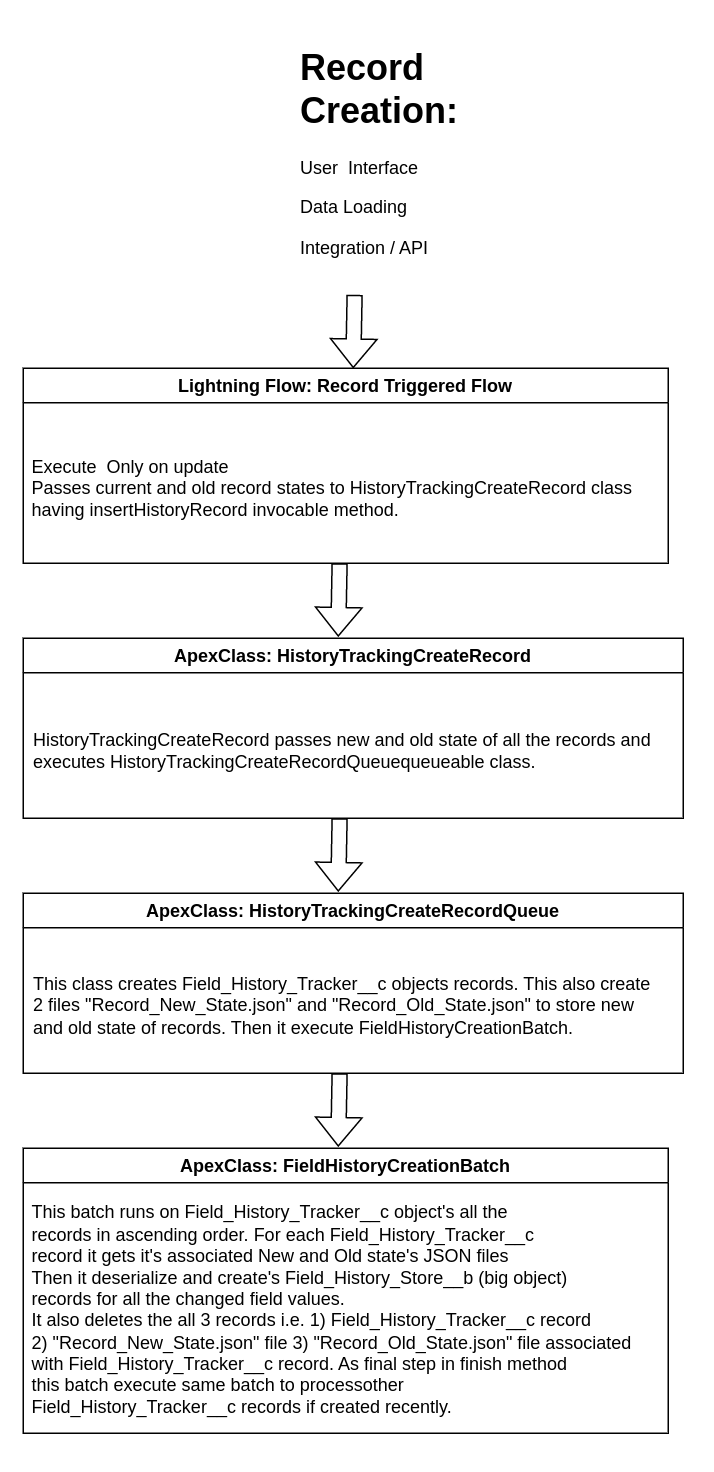

The diagram above was exported from draw.io. Its source (the exported page's mxGraphModel, read from the mxfile embedded in the PNG):
<mxGraphModel dx="1394" dy="2048" grid="1" gridSize="10" guides="1" tooltips="1" connect="1" arrows="1" fold="1" page="1" pageScale="1" pageWidth="827" pageHeight="1169" math="0" shadow="0">
  <root>
    <mxCell id="0" />
    <mxCell id="1" parent="0" />
    <mxCell id="ezBOBfZ3A-K8Sh3HJmKz-2" value="&lt;h1&gt;Record Creation:&lt;/h1&gt;&lt;p&gt;User&amp;nbsp; Interface&lt;/p&gt;&lt;p&gt;Data Loading&lt;/p&gt;&lt;p&gt;Integration / API&lt;/p&gt;" style="text;html=1;strokeColor=none;fillColor=none;spacing=5;spacingTop=-20;whiteSpace=wrap;overflow=hidden;rounded=0;" vertex="1" parent="1">
      <mxGeometry x="510" y="-90" width="190" height="170" as="geometry" />
    </mxCell>
    <mxCell id="ezBOBfZ3A-K8Sh3HJmKz-4" value="" style="shape=flexArrow;endArrow=classic;html=1;rounded=0;exitX=0.689;exitY=1.006;exitDx=0;exitDy=0;exitPerimeter=0;" edge="1" parent="1">
      <mxGeometry width="50" height="50" relative="1" as="geometry">
        <mxPoint x="550.9100000000001" y="81.01999999999998" as="sourcePoint" />
        <mxPoint x="550" y="130" as="targetPoint" />
      </mxGeometry>
    </mxCell>
    <mxCell id="ezBOBfZ3A-K8Sh3HJmKz-11" value="Lightning Flow: Record Triggered Flow" style="swimlane;" vertex="1" parent="1">
      <mxGeometry x="330" y="130" width="430" height="130" as="geometry" />
    </mxCell>
    <mxCell id="ezBOBfZ3A-K8Sh3HJmKz-12" value="Execute&amp;nbsp; Only on update&lt;br&gt;Passes current and old record states to&amp;nbsp;HistoryTrackingCreateRecord class &lt;br&gt;having insertHistoryRecord invocable method." style="text;html=1;align=left;verticalAlign=middle;resizable=0;points=[];autosize=1;strokeColor=none;fillColor=none;" vertex="1" parent="ezBOBfZ3A-K8Sh3HJmKz-11">
      <mxGeometry x="4" y="50" width="420" height="60" as="geometry" />
    </mxCell>
    <mxCell id="ezBOBfZ3A-K8Sh3HJmKz-13" value="ApexClass: HistoryTrackingCreateRecordQueue" style="swimlane;" vertex="1" parent="1">
      <mxGeometry x="330" y="480" width="440" height="120" as="geometry" />
    </mxCell>
    <mxCell id="ezBOBfZ3A-K8Sh3HJmKz-14" value="This class creates&amp;nbsp;Field_History_Tracker__c objects records. This also create &lt;br&gt;2 files &quot;Record_New_State.json&quot; and &quot;Record_Old_State.json&quot; to store new &lt;br&gt;and old state of records. Then it execute&amp;nbsp;FieldHistoryCreationBatch." style="text;html=1;align=left;verticalAlign=middle;resizable=0;points=[];autosize=1;strokeColor=none;fillColor=none;" vertex="1" parent="ezBOBfZ3A-K8Sh3HJmKz-13">
      <mxGeometry x="5" y="45" width="440" height="60" as="geometry" />
    </mxCell>
    <mxCell id="ezBOBfZ3A-K8Sh3HJmKz-16" value="ApexClass: FieldHistoryCreationBatch" style="swimlane;" vertex="1" parent="1">
      <mxGeometry x="330" y="650" width="430" height="190" as="geometry" />
    </mxCell>
    <mxCell id="ezBOBfZ3A-K8Sh3HJmKz-17" value="This batch runs on Field_History_Tracker__c object's all the &lt;br&gt;records in ascending order. For each Field_History_Tracker__c &lt;br&gt;record it gets it's associated New and Old state's JSON files&lt;br&gt;Then it deserialize and create's&amp;nbsp;Field_History_Store__b (big object) &lt;br&gt;records for all the changed field values.&lt;br&gt;It also deletes the all 3 records i.e. 1) Field_History_Tracker__c record &lt;br&gt;2) &quot;Record_New_State.json&quot; file 3) &quot;Record_Old_State.json&quot; file associated &lt;br&gt;with Field_History_Tracker__c record. As final step in finish method &lt;br&gt;this batch execute same batch to processother &lt;br&gt;Field_History_Tracker__c records if created recently.&lt;br&gt;&lt;span style=&quot;color: rgba(0, 0, 0, 0); font-family: monospace; font-size: 0px;&quot;&gt;%3CmxGraphModel%3E%3Croot%3E%3CmxCell%20id%3D%220%22%2F%3E%3CmxCell%20id%3D%221%22%20parent%3D%220%22%2F%3E%3CmxCell%20id%3D%222%22%20value%3D%22%22%20style%3D%22shape%3DflexArrow%3BendArrow%3Dclassic%3Bhtml%3D1%3Brounded%3D0%3BexitX%3D0.689%3BexitY%3D1.006%3BexitDx%3D0%3BexitDy%3D0%3BexitPerimeter%3D0%3B%22%20edge%3D%221%22%20parent%3D%221%22%3E%3CmxGeometry%20width%3D%2250%22%20height%3D%2250%22%20relative%3D%221%22%20as%3D%22geometry%22%3E%3CmxPoint%20x%3D%22580.9100000000001%22%20y%3D%22390%22%20as%3D%22sourcePoint%22%2F%3E%3CmxPoint%20x%3D%22580%22%20y%3D%22498.98%22%20as%3D%22targetPoint%22%2F%3E%3C%2FmxGeometry%3E%3C%2FmxCell%3E%3C%2Froot%3E%3C%2FmxGraphModel%3E&lt;/span&gt;" style="text;html=1;align=left;verticalAlign=middle;resizable=0;points=[];autosize=1;strokeColor=none;fillColor=none;" vertex="1" parent="ezBOBfZ3A-K8Sh3HJmKz-16">
      <mxGeometry x="4" y="30" width="420" height="170" as="geometry" />
    </mxCell>
    <mxCell id="ezBOBfZ3A-K8Sh3HJmKz-20" value="ApexClass: HistoryTrackingCreateRecord" style="swimlane;" vertex="1" parent="1">
      <mxGeometry x="330" y="310" width="440" height="120" as="geometry" />
    </mxCell>
    <mxCell id="ezBOBfZ3A-K8Sh3HJmKz-21" value="HistoryTrackingCreateRecord passes new and old state of all the records and &lt;br&gt;executes&amp;nbsp;HistoryTrackingCreateRecordQueuequeueable class." style="text;html=1;align=left;verticalAlign=middle;resizable=0;points=[];autosize=1;strokeColor=none;fillColor=none;" vertex="1" parent="ezBOBfZ3A-K8Sh3HJmKz-20">
      <mxGeometry x="5" y="55" width="440" height="40" as="geometry" />
    </mxCell>
    <mxCell id="ezBOBfZ3A-K8Sh3HJmKz-22" value="" style="shape=flexArrow;endArrow=classic;html=1;rounded=0;exitX=0.689;exitY=1.006;exitDx=0;exitDy=0;exitPerimeter=0;" edge="1" parent="1">
      <mxGeometry x="1" y="165" width="50" height="50" relative="1" as="geometry">
        <mxPoint x="540.9100000000001" y="260" as="sourcePoint" />
        <mxPoint x="540" y="308.98" as="targetPoint" />
        <mxPoint x="-125" y="157" as="offset" />
      </mxGeometry>
    </mxCell>
    <mxCell id="ezBOBfZ3A-K8Sh3HJmKz-23" value="" style="shape=flexArrow;endArrow=classic;html=1;rounded=0;exitX=0.689;exitY=1.006;exitDx=0;exitDy=0;exitPerimeter=0;" edge="1" parent="1">
      <mxGeometry x="1" y="165" width="50" height="50" relative="1" as="geometry">
        <mxPoint x="540.9100000000001" y="430" as="sourcePoint" />
        <mxPoint x="540" y="478.98" as="targetPoint" />
        <mxPoint x="-125" y="157" as="offset" />
      </mxGeometry>
    </mxCell>
    <mxCell id="ezBOBfZ3A-K8Sh3HJmKz-24" value="" style="shape=flexArrow;endArrow=classic;html=1;rounded=0;exitX=0.689;exitY=1.006;exitDx=0;exitDy=0;exitPerimeter=0;" edge="1" parent="1">
      <mxGeometry x="1" y="165" width="50" height="50" relative="1" as="geometry">
        <mxPoint x="540.9100000000001" y="600" as="sourcePoint" />
        <mxPoint x="540" y="648.98" as="targetPoint" />
        <mxPoint x="-125" y="157" as="offset" />
      </mxGeometry>
    </mxCell>
  </root>
</mxGraphModel>